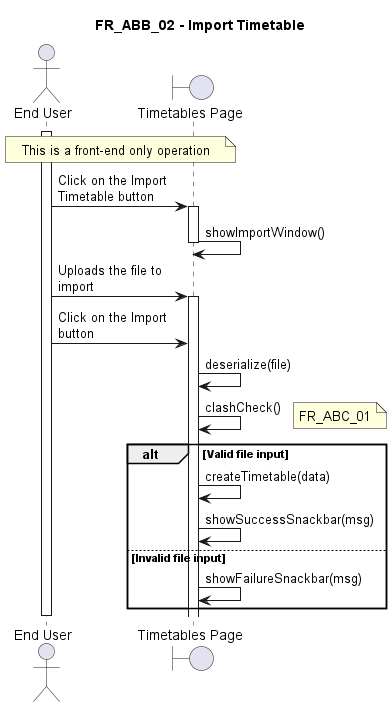

The diagram above was rendered by PlantUML. Its source (embedded in the PNG):
@startuml FR_ABB_02
title FR_ABB_02 - Import Timetable
skinparam maxMessageSize 125

actor "End User" as eu
boundary "Timetables Page" as fe
' control "TimetableController" as ct
' entity "Timetable" as en
' database "Database" as db

activate eu

note across : This is a front-end only operation


eu -> fe ++ : Click on the Import Timetable button
fe -> fe -- : showImportWindow()

eu -> fe ++ : Uploads the file to import
eu -> fe : Click on the Import button

fe -> fe : deserialize(file)
fe -> fe : clashCheck()
note right : FR_ABC_01


alt Valid file input
    fe -> fe : createTimetable(data)
    fe -> fe : showSuccessSnackbar(msg)
else Invalid file input
    fe -> fe : showFailureSnackbar(msg)
end



deactivate eu

@enduml